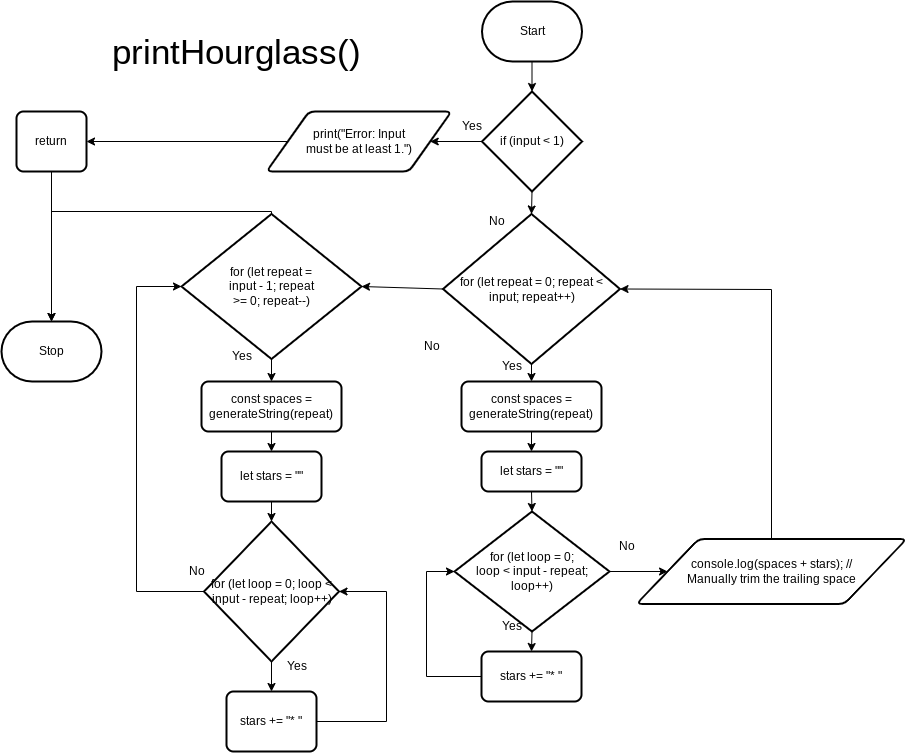

The diagram above was exported from draw.io. Its source (the exported page's mxGraphModel, read from the mxfile embedded in the PNG):
<mxGraphModel dx="465" dy="409" grid="1" gridSize="10" guides="1" tooltips="1" connect="1" arrows="1" fold="1" page="1" pageScale="1" pageWidth="850" pageHeight="1100" math="0" shadow="0">
  <root>
    <mxCell id="0" />
    <mxCell id="1" parent="0" />
    <mxCell id="2" value="Stop" style="strokeWidth=2;html=1;shape=mxgraph.flowchart.terminator;whiteSpace=wrap;" parent="1" vertex="1">
      <mxGeometry x="55" y="340" width="100" height="60" as="geometry" />
    </mxCell>
    <mxCell id="9" style="edgeStyle=none;html=1;exitX=0.5;exitY=1;exitDx=0;exitDy=0;exitPerimeter=0;entryX=0.5;entryY=0;entryDx=0;entryDy=0;entryPerimeter=0;" parent="1" source="3" target="4" edge="1">
      <mxGeometry relative="1" as="geometry" />
    </mxCell>
    <mxCell id="3" value="Start" style="strokeWidth=2;html=1;shape=mxgraph.flowchart.terminator;whiteSpace=wrap;" parent="1" vertex="1">
      <mxGeometry x="535.5" y="20" width="100" height="60" as="geometry" />
    </mxCell>
    <mxCell id="7" style="edgeStyle=none;html=1;exitX=0;exitY=0.5;exitDx=0;exitDy=0;exitPerimeter=0;entryX=1;entryY=0.5;entryDx=0;entryDy=0;" parent="1" source="4" target="5" edge="1">
      <mxGeometry relative="1" as="geometry" />
    </mxCell>
    <mxCell id="17" style="edgeStyle=none;html=1;exitX=0.5;exitY=1;exitDx=0;exitDy=0;exitPerimeter=0;entryX=0.5;entryY=0;entryDx=0;entryDy=0;entryPerimeter=0;" parent="1" source="4" target="11" edge="1">
      <mxGeometry relative="1" as="geometry" />
    </mxCell>
    <mxCell id="4" value="if (input &amp;lt; 1)" style="strokeWidth=2;html=1;shape=mxgraph.flowchart.decision;whiteSpace=wrap;" parent="1" vertex="1">
      <mxGeometry x="535.5" y="110" width="100" height="100" as="geometry" />
    </mxCell>
    <mxCell id="8" style="edgeStyle=none;html=1;exitX=0;exitY=0.5;exitDx=0;exitDy=0;entryX=1;entryY=0.5;entryDx=0;entryDy=0;" parent="1" source="5" target="6" edge="1">
      <mxGeometry relative="1" as="geometry" />
    </mxCell>
    <mxCell id="5" value="print(&quot;Error: Input &lt;br&gt;must be at least 1.&quot;)" style="shape=parallelogram;html=1;strokeWidth=2;perimeter=parallelogramPerimeter;whiteSpace=wrap;rounded=1;arcSize=12;size=0.23;" parent="1" vertex="1">
      <mxGeometry x="320" y="130" width="185" height="60" as="geometry" />
    </mxCell>
    <mxCell id="51" style="edgeStyle=none;html=1;exitX=0.5;exitY=1;exitDx=0;exitDy=0;entryX=0.5;entryY=0;entryDx=0;entryDy=0;entryPerimeter=0;" parent="1" source="6" target="2" edge="1">
      <mxGeometry relative="1" as="geometry" />
    </mxCell>
    <mxCell id="6" value="return" style="rounded=1;whiteSpace=wrap;html=1;absoluteArcSize=1;arcSize=14;strokeWidth=2;" parent="1" vertex="1">
      <mxGeometry x="70" y="130" width="70" height="60" as="geometry" />
    </mxCell>
    <mxCell id="10" value="Yes" style="text;html=1;align=center;verticalAlign=middle;resizable=0;points=[];autosize=1;strokeColor=none;fillColor=none;" parent="1" vertex="1">
      <mxGeometry x="505" y="130" width="40" height="30" as="geometry" />
    </mxCell>
    <mxCell id="20" style="edgeStyle=none;html=1;exitX=0.5;exitY=1;exitDx=0;exitDy=0;exitPerimeter=0;entryX=0.5;entryY=0;entryDx=0;entryDy=0;" parent="1" source="11" target="19" edge="1">
      <mxGeometry relative="1" as="geometry" />
    </mxCell>
    <mxCell id="34" style="edgeStyle=none;html=1;exitX=0;exitY=0.5;exitDx=0;exitDy=0;exitPerimeter=0;entryX=1;entryY=0.5;entryDx=0;entryDy=0;entryPerimeter=0;" parent="1" source="11" target="33" edge="1">
      <mxGeometry relative="1" as="geometry" />
    </mxCell>
    <mxCell id="11" value="for (let repeat = 0; repeat &amp;lt; input; repeat++)" style="strokeWidth=2;html=1;shape=mxgraph.flowchart.decision;whiteSpace=wrap;" parent="1" vertex="1">
      <mxGeometry x="496.5" y="232.5" width="177" height="150" as="geometry" />
    </mxCell>
    <mxCell id="18" value="No" style="text;html=1;align=center;verticalAlign=middle;resizable=0;points=[];autosize=1;strokeColor=none;fillColor=none;" parent="1" vertex="1">
      <mxGeometry x="530" y="225" width="40" height="30" as="geometry" />
    </mxCell>
    <mxCell id="22" style="edgeStyle=none;html=1;exitX=0.5;exitY=1;exitDx=0;exitDy=0;entryX=0.5;entryY=0;entryDx=0;entryDy=0;" parent="1" source="19" target="21" edge="1">
      <mxGeometry relative="1" as="geometry" />
    </mxCell>
    <mxCell id="19" value="const spaces = generateString(repeat)" style="rounded=1;whiteSpace=wrap;html=1;absoluteArcSize=1;arcSize=14;strokeWidth=2;" parent="1" vertex="1">
      <mxGeometry x="515" y="400" width="140" height="50" as="geometry" />
    </mxCell>
    <mxCell id="24" style="edgeStyle=none;html=1;exitX=0.5;exitY=1;exitDx=0;exitDy=0;entryX=0.5;entryY=0;entryDx=0;entryDy=0;entryPerimeter=0;" parent="1" source="21" target="23" edge="1">
      <mxGeometry relative="1" as="geometry" />
    </mxCell>
    <mxCell id="21" value="let stars = &quot;&quot;" style="rounded=1;whiteSpace=wrap;html=1;absoluteArcSize=1;arcSize=14;strokeWidth=2;" parent="1" vertex="1">
      <mxGeometry x="535" y="470" width="100" height="40" as="geometry" />
    </mxCell>
    <mxCell id="27" style="edgeStyle=none;html=1;exitX=0.5;exitY=1;exitDx=0;exitDy=0;exitPerimeter=0;entryX=0.5;entryY=0;entryDx=0;entryDy=0;" parent="1" source="23" target="26" edge="1">
      <mxGeometry relative="1" as="geometry" />
    </mxCell>
    <mxCell id="31" style="edgeStyle=none;html=1;exitX=1;exitY=0.5;exitDx=0;exitDy=0;exitPerimeter=0;entryX=0;entryY=0.5;entryDx=0;entryDy=0;" parent="1" source="23" target="30" edge="1">
      <mxGeometry relative="1" as="geometry" />
    </mxCell>
    <mxCell id="23" value="for (let loop = 0; &lt;br&gt;loop &amp;lt; input - repeat; loop++)" style="strokeWidth=2;html=1;shape=mxgraph.flowchart.decision;whiteSpace=wrap;" parent="1" vertex="1">
      <mxGeometry x="508" y="530" width="155" height="120" as="geometry" />
    </mxCell>
    <mxCell id="25" value="Yes" style="text;html=1;align=center;verticalAlign=middle;resizable=0;points=[];autosize=1;strokeColor=none;fillColor=none;" parent="1" vertex="1">
      <mxGeometry x="545" y="630" width="40" height="30" as="geometry" />
    </mxCell>
    <mxCell id="29" style="edgeStyle=none;html=1;exitX=0;exitY=0.5;exitDx=0;exitDy=0;entryX=0;entryY=0.5;entryDx=0;entryDy=0;entryPerimeter=0;rounded=0;" parent="1" source="26" target="23" edge="1">
      <mxGeometry relative="1" as="geometry">
        <Array as="points">
          <mxPoint x="480" y="695" />
          <mxPoint x="480" y="590" />
        </Array>
      </mxGeometry>
    </mxCell>
    <mxCell id="26" value="stars += &quot;* &quot;" style="rounded=1;whiteSpace=wrap;html=1;absoluteArcSize=1;arcSize=14;strokeWidth=2;" parent="1" vertex="1">
      <mxGeometry x="535" y="670" width="100" height="50" as="geometry" />
    </mxCell>
    <mxCell id="28" value="No" style="text;html=1;align=center;verticalAlign=middle;resizable=0;points=[];autosize=1;strokeColor=none;fillColor=none;" parent="1" vertex="1">
      <mxGeometry x="660" y="550" width="40" height="30" as="geometry" />
    </mxCell>
    <mxCell id="32" style="edgeStyle=none;html=1;exitX=0.5;exitY=0;exitDx=0;exitDy=0;entryX=1;entryY=0.5;entryDx=0;entryDy=0;entryPerimeter=0;rounded=0;" parent="1" source="30" target="11" edge="1">
      <mxGeometry relative="1" as="geometry">
        <Array as="points">
          <mxPoint x="825" y="308" />
        </Array>
      </mxGeometry>
    </mxCell>
    <mxCell id="30" value="console.log(spaces + stars); // &lt;br&gt;Manually trim the trailing space" style="shape=parallelogram;html=1;strokeWidth=2;perimeter=parallelogramPerimeter;whiteSpace=wrap;rounded=1;arcSize=12;size=0.23;" parent="1" vertex="1">
      <mxGeometry x="690" y="557.5" width="270" height="65" as="geometry" />
    </mxCell>
    <mxCell id="38" style="edgeStyle=none;html=1;exitX=0.5;exitY=1;exitDx=0;exitDy=0;exitPerimeter=0;entryX=0.5;entryY=0;entryDx=0;entryDy=0;" parent="1" source="33" target="37" edge="1">
      <mxGeometry relative="1" as="geometry" />
    </mxCell>
    <mxCell id="53" style="edgeStyle=none;html=1;exitX=0.5;exitY=0;exitDx=0;exitDy=0;exitPerimeter=0;entryX=0.5;entryY=0;entryDx=0;entryDy=0;entryPerimeter=0;rounded=0;" parent="1" source="33" target="2" edge="1">
      <mxGeometry relative="1" as="geometry">
        <Array as="points">
          <mxPoint x="325" y="230" />
          <mxPoint x="105" y="230" />
        </Array>
      </mxGeometry>
    </mxCell>
    <mxCell id="33" value="for (let repeat = &lt;br&gt;input - 1; repeat &lt;br&gt;&amp;gt;= 0; repeat--)" style="strokeWidth=2;html=1;shape=mxgraph.flowchart.decision;whiteSpace=wrap;" parent="1" vertex="1">
      <mxGeometry x="235" y="232.5" width="180" height="145" as="geometry" />
    </mxCell>
    <mxCell id="35" value="No" style="text;html=1;align=center;verticalAlign=middle;resizable=0;points=[];autosize=1;strokeColor=none;fillColor=none;" parent="1" vertex="1">
      <mxGeometry x="465" y="350" width="40" height="30" as="geometry" />
    </mxCell>
    <mxCell id="36" value="Yes" style="text;html=1;align=center;verticalAlign=middle;resizable=0;points=[];autosize=1;strokeColor=none;fillColor=none;" parent="1" vertex="1">
      <mxGeometry x="545" y="370" width="40" height="30" as="geometry" />
    </mxCell>
    <mxCell id="40" style="edgeStyle=none;html=1;exitX=0.5;exitY=1;exitDx=0;exitDy=0;entryX=0.5;entryY=0;entryDx=0;entryDy=0;" parent="1" source="37" target="39" edge="1">
      <mxGeometry relative="1" as="geometry" />
    </mxCell>
    <mxCell id="37" value="const spaces = generateString(repeat)" style="rounded=1;whiteSpace=wrap;html=1;absoluteArcSize=1;arcSize=14;strokeWidth=2;" parent="1" vertex="1">
      <mxGeometry x="255" y="400" width="140" height="50" as="geometry" />
    </mxCell>
    <mxCell id="43" style="edgeStyle=none;html=1;exitX=0.5;exitY=1;exitDx=0;exitDy=0;entryX=0.5;entryY=0;entryDx=0;entryDy=0;entryPerimeter=0;" parent="1" source="39" target="42" edge="1">
      <mxGeometry relative="1" as="geometry" />
    </mxCell>
    <mxCell id="39" value="let stars = &quot;&quot;" style="rounded=1;whiteSpace=wrap;html=1;absoluteArcSize=1;arcSize=14;strokeWidth=2;" parent="1" vertex="1">
      <mxGeometry x="275" y="470" width="100" height="50" as="geometry" />
    </mxCell>
    <mxCell id="41" value="Yes" style="text;html=1;align=center;verticalAlign=middle;resizable=0;points=[];autosize=1;strokeColor=none;fillColor=none;" parent="1" vertex="1">
      <mxGeometry x="275" y="360" width="40" height="30" as="geometry" />
    </mxCell>
    <mxCell id="45" style="edgeStyle=none;html=1;exitX=0.5;exitY=1;exitDx=0;exitDy=0;exitPerimeter=0;entryX=0.5;entryY=0;entryDx=0;entryDy=0;" parent="1" source="42" target="44" edge="1">
      <mxGeometry relative="1" as="geometry" />
    </mxCell>
    <mxCell id="48" style="edgeStyle=none;html=1;exitX=0;exitY=0.5;exitDx=0;exitDy=0;exitPerimeter=0;entryX=0;entryY=0.5;entryDx=0;entryDy=0;entryPerimeter=0;rounded=0;" parent="1" source="42" target="33" edge="1">
      <mxGeometry relative="1" as="geometry">
        <Array as="points">
          <mxPoint x="190" y="610" />
          <mxPoint x="190" y="305" />
        </Array>
      </mxGeometry>
    </mxCell>
    <mxCell id="42" value="for (let loop = 0; loop &amp;lt; input - repeat; loop++)" style="strokeWidth=2;html=1;shape=mxgraph.flowchart.decision;whiteSpace=wrap;" parent="1" vertex="1">
      <mxGeometry x="257.5" y="540" width="135" height="140" as="geometry" />
    </mxCell>
    <mxCell id="46" style="edgeStyle=none;html=1;exitX=1;exitY=0.5;exitDx=0;exitDy=0;entryX=1;entryY=0.5;entryDx=0;entryDy=0;entryPerimeter=0;rounded=0;" parent="1" source="44" target="42" edge="1">
      <mxGeometry relative="1" as="geometry">
        <Array as="points">
          <mxPoint x="440" y="740" />
          <mxPoint x="440" y="610" />
        </Array>
      </mxGeometry>
    </mxCell>
    <mxCell id="44" value="stars += &quot;* &quot;" style="rounded=1;whiteSpace=wrap;html=1;absoluteArcSize=1;arcSize=14;strokeWidth=2;" parent="1" vertex="1">
      <mxGeometry x="280" y="710" width="90" height="60" as="geometry" />
    </mxCell>
    <mxCell id="47" value="Yes" style="text;html=1;align=center;verticalAlign=middle;resizable=0;points=[];autosize=1;strokeColor=none;fillColor=none;" parent="1" vertex="1">
      <mxGeometry x="330" y="670" width="40" height="30" as="geometry" />
    </mxCell>
    <mxCell id="49" value="No" style="text;html=1;align=center;verticalAlign=middle;resizable=0;points=[];autosize=1;strokeColor=none;fillColor=none;" parent="1" vertex="1">
      <mxGeometry x="230" y="575" width="40" height="30" as="geometry" />
    </mxCell>
    <mxCell id="54" value="&lt;font style=&quot;font-size: 35px;&quot;&gt;printHourglass()&lt;/font&gt;" style="text;html=1;align=center;verticalAlign=middle;resizable=0;points=[];autosize=1;strokeColor=none;fillColor=none;strokeWidth=2;" parent="1" vertex="1">
      <mxGeometry x="155" y="40" width="270" height="60" as="geometry" />
    </mxCell>
  </root>
</mxGraphModel>